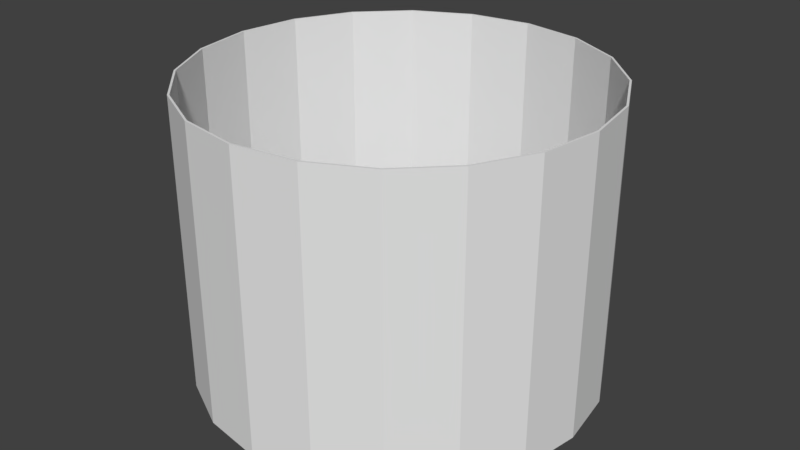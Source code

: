 # Source: cylinder.blend  (saved by Blender 2.79.0; exported with 4.5.12 LTS)
import bpy
from mathutils import Matrix  # noqa: F401  (used for matrix-valued properties, if any)

bpy.ops.wm.read_factory_settings(use_empty=True)
scene = bpy.context.scene
scene.name = 'Scene'

# ---- collections
col_collection_1 = bpy.data.collections.new('Collection 1'); scene.collection.children.link(col_collection_1)

# ---- world
world_world = bpy.data.worlds.new('World'); scene.world = world_world
world_world.color = (0.05088, 0.05088, 0.05088)
world_world.use_sun_shadow = False
world_world.sun_shadow_jitter_overblur = 0.0
world_world.cycles.sampling_method = 'MANUAL'

# ---- meshes
me_cylinder = bpy.data.meshes.new('Cylinder')
me_cylinder.from_pydata([(1.421e-14, 1.0, -0.3351), (1.421e-14, 1.0, 0.7401), (0.309, 0.9511, -0.3351), (0.309, 0.9511, 0.7401), (0.5878, 0.809, -0.3351), (0.5878, 0.809, 0.7401), (0.809, 0.5878, -0.3351), (0.809, 0.5878, 0.7401), (0.9511, 0.309, -0.3351), (0.9511, 0.309, 0.7401), (1.0, -4.371e-08, -0.3351), (1.0, -4.371e-08, 0.7401), (0.9511, -0.309, -0.3351), (0.9511, -0.309, 0.7401), (0.809, -0.5878, -0.3351), (0.809, -0.5878, 0.7401), (0.5878, -0.809, -0.3351), (0.5878, -0.809, 0.7401), (0.309, -0.9511, -0.3351), (0.309, -0.9511, 0.7401), (-3.258e-07, -1.0, -0.3351), (-3.258e-07, -1.0, 0.7401), (-0.309, -0.9511, -0.3351), (-0.309, -0.9511, 0.7401), (-0.5878, -0.809, -0.3351), (-0.5878, -0.809, 0.7401), (-0.809, -0.5878, -0.3351), (-0.809, -0.5878, 0.7401), (-0.9511, -0.309, -0.3351), (-0.9511, -0.309, 0.7401), (-1.0, 9.656e-07, -0.3351), (-1.0, 9.656e-07, 0.7401), (-0.9511, 0.309, -0.3351), (-0.9511, 0.309, 0.7401), (-0.809, 0.5878, -0.3351), (-0.809, 0.5878, 0.7401), (-0.5878, 0.809, -0.3351), (-0.5878, 0.809, 0.7401), (-0.309, 0.9511, -0.3351), (-0.309, 0.9511, 0.7401)], [], [(0, 1, 3, 2), (2, 3, 5, 4), (4, 5, 7, 6), (6, 7, 9, 8), (8, 9, 11, 10), (10, 11, 13, 12), (12, 13, 15, 14), (14, 15, 17, 16), (16, 17, 19, 18), (18, 19, 21, 20), (20, 21, 23, 22), (22, 23, 25, 24), (24, 25, 27, 26), (26, 27, 29, 28), (28, 29, 31, 30), (30, 31, 33, 32), (32, 33, 35, 34), (34, 35, 37, 36), (36, 37, 39, 38), (38, 39, 1, 0)])
_uv = me_cylinder.uv_layers.new(name='UVMap')
_uv.uv.foreach_set('vector', [0.535, 0.2572, 0.5774, 0.01517, 0.7229, 0.06163, 0.6091, 0.2793, 0.6091, 0.2793, 0.7229, 0.06163, 0.8471, 0.1503, 0.6726, 0.3216, 0.6726, 0.3216, 0.8471, 0.1503, 0.9374, 0.273, 0.7192, 0.3807, 0.7192, 0.3807, 0.9374, 0.273, 0.9846, 0.4176, 0.7443, 0.4508, 0.7443, 0.4508, 0.9846, 0.4176, 0.9837, 0.5695, 0.7455, 0.5251, 0.7455, 0.5251, 0.9837, 0.5695, 0.9353, 0.7133, 0.7225, 0.5959, 0.7225, 0.5959, 0.9353, 0.7133, 0.8445, 0.835, 0.6779, 0.6569, 0.6779, 0.6569, 0.8445, 0.835, 0.7204, 0.9231, 0.6159, 0.7019, 0.6159, 0.7019, 0.7204, 0.9231, 0.5752, 0.9693, 0.5424, 0.7258, 0.5424, 0.7258, 0.5752, 0.9693, 0.4226, 0.9693, 0.4649, 0.7273, 0.4649, 0.7273, 0.4226, 0.9693, 0.2771, 0.9229, 0.3909, 0.7053, 0.3909, 0.7053, 0.2771, 0.9229, 0.153, 0.8342, 0.3273, 0.6629, 0.3273, 0.6629, 0.153, 0.8342, 0.06262, 0.7116, 0.2807, 0.6039, 0.2807, 0.6039, 0.06262, 0.7116, 0.0154, 0.5671, 0.2556, 0.5339, 0.2556, 0.5339, 0.0154, 0.5671, 0.01617, 0.4152, 0.2545, 0.4597, 0.2545, 0.4597, 0.01617, 0.4152, 0.06457, 0.2714, 0.2774, 0.3886, 0.2774, 0.3886, 0.06457, 0.2714, 0.1554, 0.1495, 0.3221, 0.3276, 0.3221, 0.3276, 0.1554, 0.1495, 0.2795, 0.06135, 0.3841, 0.2827, 0.3841, 0.2827, 0.2795, 0.06135, 0.4248, 0.01516, 0.4575, 0.2588, 0.4575, 0.2588, 0.4248, 0.01516, 0.5774, 0.01517, 0.535, 0.2572])
me_cylinder.use_remesh_preserve_volume = False
me_cylinder.use_remesh_preserve_attributes = False
me_cylinder.use_mirror_vertex_groups = False
me_cylinder.update()

# ---- objects
ob_cylinder = bpy.data.objects.new('Cylinder', me_cylinder)

# ---- transforms, parenting, visibility, modifiers, constraints
ob_cylinder.location = (0.0, 0.0, 0.0)
ob_cylinder.scale = (1.0, 1.0, 1.364)
ob_cylinder.lineart.crease_threshold = 0.0
_m = ob_cylinder.modifiers.new('Solidify', 'SOLIDIFY')
_m.nonmanifold_thickness_mode = 'FIXED'
_m.nonmanifold_merge_threshold = 0.0003

# ---- collection membership
col_collection_1.objects.link(ob_cylinder)

# ---- scene / render settings (as saved in the file)
scene.frame_start = 1; scene.frame_end = 250; scene.frame_set(1)
scene.render.engine = 'BLENDER_EEVEE_NEXT'
scene.render.resolution_percentage = 50
scene.render.dither_intensity = 0.0
scene.cycles.use_denoising = False
scene.cycles.samples = 128
scene.cycles.sampling_pattern = 'TABULATED_SOBOL'
scene.cycles.use_adaptive_sampling = False
scene.cycles.use_light_tree = False
scene.cycles.blur_glossy = 0.0
scene.cycles.sample_clamp_indirect = 0.0
scene.view_settings.view_transform = 'Standard'
bpy.context.view_layer.update()

# ---- added for rendering (the .blend has no active camera and no usable light): camera, sun
cam_auto = bpy.data.cameras.new('AutoCamera')
cam_auto.lens = 50.0
cam_auto.sensor_width = 36.0
cam_auto.clip_end = 1000.0
ob_auto_camera = bpy.data.objects.new('AutoCamera', cam_auto)
scene.collection.objects.link(ob_auto_camera)
ob_auto_camera.location = (2.94789, -3.53747, 2.63458)
ob_auto_camera.rotation_euler = (1.09748, -7.21219e-08, 0.694738)
scene.camera = ob_auto_camera
light_auto_sun = bpy.data.lights.new('AutoSun', 'SUN')
light_auto_sun.energy = 3.0
light_auto_sun.angle = 0.0523599
ob_auto_sun = bpy.data.objects.new('AutoSun', light_auto_sun)
scene.collection.objects.link(ob_auto_sun)
ob_auto_sun.rotation_euler = (0.872665, 0.174533, 0.523599)
bpy.context.view_layer.update()
